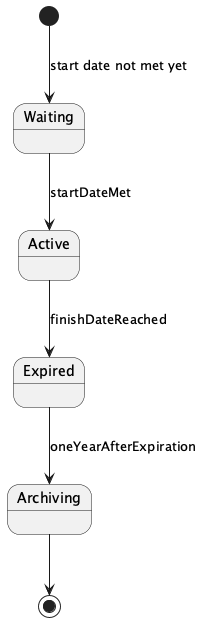

The diagram above was rendered by PlantUML. Its source (embedded in the PNG):
@startuml
[*] --> Waiting : start date not met yet
Waiting --> Active : startDateMet
Active --> Expired : finishDateReached
Expired --> Archiving : oneYearAfterExpiration
Archiving --> [*]
@enduml